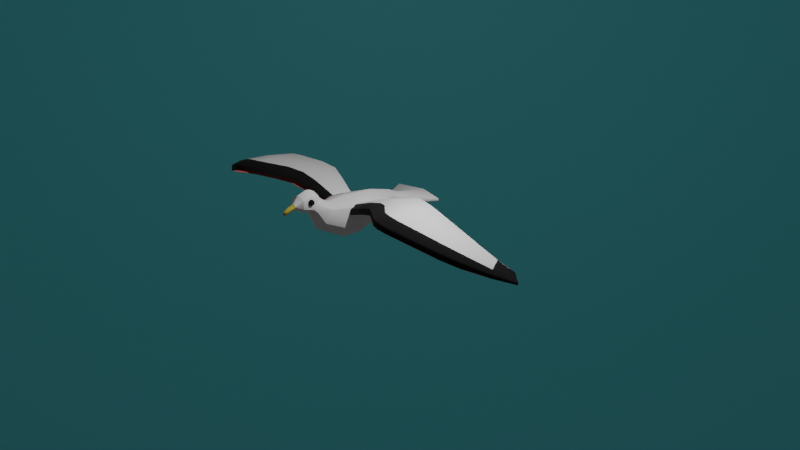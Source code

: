 # Source: birds.blend  (saved by Blender 3.2.14; exported with 4.5.12 LTS)
import bpy
from mathutils import Matrix  # noqa: F401  (used for matrix-valued properties, if any)

bpy.ops.wm.read_factory_settings(use_empty=True)
scene = bpy.context.scene
scene.name = 'Scene'

# ---- collections
col_collection = bpy.data.collections.new('Collection'); scene.collection.children.link(col_collection)

# ---- materials (node trees are filled in below, after node groups)
mat_white = bpy.data.materials.new('white')
mat_white.alpha_threshold = 0.0
mat_white.use_transparent_shadow = False
mat_white.line_color = (0.0, 0.0, 0.0, 1.0)
mat_black = bpy.data.materials.new('black')
mat_black.use_transparent_shadow = False
mat_yellow = bpy.data.materials.new('yellow')
mat_yellow.use_transparent_shadow = False
mat_blue = bpy.data.materials.new('blue')
mat_blue.use_transparent_shadow = False

# ---- material node trees
mat_white.use_nodes = True; mat_white.node_tree.nodes.clear()
_N = mat_white.node_tree.nodes; _L = mat_white.node_tree.links
n0 = _N.new('ShaderNodeOutputMaterial'); n0.name = 'Material Output'; n0.location = (300, 300)
n1 = _N.new('ShaderNodeBsdfPrincipled'); n1.name = 'Principled BSDF'; n1.location = (10, 300)
n1.distribution = 'GGX'
n1.subsurface_method = 'RANDOM_WALK_SKIN'
n1.inputs[2].default_value = 1.0
n1.inputs[3].default_value = 1.45
n1.inputs[27].default_value = (0.0, 0.0, 0.0, 1.0)
n1.inputs[28].default_value = 1.0
_L.new(n1.outputs[0], n0.inputs[0])
n0.is_active_output = True
mat_black.use_nodes = True; mat_black.node_tree.nodes.clear()
_N = mat_black.node_tree.nodes; _L = mat_black.node_tree.links
n0 = _N.new('ShaderNodeBsdfPrincipled'); n0.name = 'Principled BSDF'; n0.location = (10, 300)
n0.distribution = 'GGX'
n0.subsurface_method = 'RANDOM_WALK_SKIN'
n0.inputs[0].default_value = (0.0, 0.0, 0.0, 1.0)
n0.inputs[2].default_value = 1.0
n0.inputs[3].default_value = 1.45
n0.inputs[27].default_value = (0.0, 0.0, 0.0, 1.0)
n0.inputs[28].default_value = 1.0
n1 = _N.new('ShaderNodeOutputMaterial'); n1.name = 'Material Output'; n1.location = (300, 300)
_L.new(n0.outputs[0], n1.inputs[0])
n1.is_active_output = True
mat_yellow.use_nodes = True; mat_yellow.node_tree.nodes.clear()
_N = mat_yellow.node_tree.nodes; _L = mat_yellow.node_tree.links
n0 = _N.new('ShaderNodeBsdfPrincipled'); n0.name = 'Principled BSDF'; n0.location = (10, 300)
n0.distribution = 'GGX'
n0.subsurface_method = 'RANDOM_WALK_SKIN'
n0.inputs[0].default_value = (0.5705, 0.4381, 0.05638, 1.0)
n0.inputs[2].default_value = 1.0
n0.inputs[3].default_value = 1.45
n0.inputs[27].default_value = (0.0, 0.0, 0.0, 1.0)
n0.inputs[28].default_value = 1.0
n1 = _N.new('ShaderNodeOutputMaterial'); n1.name = 'Material Output'; n1.location = (300, 300)
_L.new(n0.outputs[0], n1.inputs[0])
n1.is_active_output = True
mat_blue.use_nodes = True; mat_blue.node_tree.nodes.clear()
_N = mat_blue.node_tree.nodes; _L = mat_blue.node_tree.links
n0 = _N.new('ShaderNodeBsdfPrincipled'); n0.name = 'Principled BSDF'; n0.location = (10, 300)
n0.distribution = 'GGX'
n0.subsurface_method = 'RANDOM_WALK_SKIN'
n0.inputs[0].default_value = (0.1513, 0.9152, 1.0, 1.0)
n0.inputs[3].default_value = 1.45
n0.inputs[27].default_value = (0.0, 0.0, 0.0, 1.0)
n0.inputs[28].default_value = 1.0
n1 = _N.new('ShaderNodeOutputMaterial'); n1.name = 'Material Output'; n1.location = (300, 300)
_L.new(n0.outputs[0], n1.inputs[0])
n1.is_active_output = True

# ---- world
world_world = bpy.data.worlds.new('World'); scene.world = world_world
world_world.use_nodes = True; world_world.node_tree.nodes.clear()
_N = world_world.node_tree.nodes; _L = world_world.node_tree.links
n0 = _N.new('ShaderNodeOutputWorld'); n0.name = 'World Output'; n0.location = (300, 300)
n1 = _N.new('ShaderNodeBackground'); n1.name = 'Background'; n1.location = (10, 300)
n1.inputs[0].default_value = (0.05088, 0.05088, 0.05088, 1.0)
_L.new(n1.outputs[0], n0.inputs[0])
n0.is_active_output = True
world_world.color = (0.05088, 0.05088, 0.05088)
world_world.use_sun_shadow = False
world_world.sun_shadow_jitter_overblur = 0.0

# ---- cameras
cam_camera = bpy.data.cameras.new('Camera')
cam_camera.clip_end = 100.0
cam_camera.ortho_scale = 7.314

# ---- lights
light_light = bpy.data.lights.new('Light', 'POINT')
light_light.transmission_factor = 0.0
light_light.energy = 1000.0
light_light.shadow_soft_size = 0.1
light_light.shadow_maximum_resolution = 0.006
light_light.use_absolute_resolution = True
light_point = bpy.data.lights.new('Point', 'POINT')
light_point.color = (1.0, 0.008692, 0.0)
light_point.transmission_factor = 0.0
light_point.energy = 69.1
light_point.shadow_soft_size = 0.25
light_point.shadow_maximum_resolution = 0.006
light_point.use_absolute_resolution = True

# ---- meshes
me_cube = bpy.data.meshes.new('Cube')
me_cube.from_pydata([(0.06171, -1.046, 0.958), (0.2074, -0.9274, 0.9316), (0.08286, -1.084, 1.006), (1.863e-09, -0.3701, 1.147), (1.863e-09, -0.3102, 1.064), (1.863e-09, -0.7191, 0.7804), (1.863e-09, -0.9099, 0.8262), (1.863e-09, -1.02, 0.9162), (1.863e-09, -1.226, 0.8613), (1.863e-09, -1.303, 0.8249), (1.863e-09, -1.396, 0.8146), (1.863e-09, -1.395, 0.872), (1.863e-09, -1.385, 0.9284), (1.863e-09, -1.253, 1.006), (1.863e-09, -1.169, 1.041), (1.863e-09, -1.085, 1.09), (1.863e-09, -0.945, 1.257), (1.863e-09, -0.7053, 1.348), (1.863e-09, -0.4682, 1.267), (0.2015, -0.7053, 1.216), (0.2555, -0.6647, 0.8866), (0.2015, -0.9226, 1.148), (0.08286, -1.155, 0.9928), (0.08286, -1.245, 0.9641), (0.06272, -1.317, 0.9107), (1.863e-09, -1.123, 0.8888), (0.06171, -1.145, 0.9385), (0.06171, -1.239, 0.9133), (0.02895, -1.306, 0.8603), (1.863e-09, -0.574, 1.321), (0.1711, -0.5114, 1.182), (0.2225, -0.5242, 0.9891), (0.0, -0.2023, 0.9812), (0.0, -0.6216, 0.6682), (0.2664, -0.5572, 0.794), (0.2273, -0.3909, 0.9152), (0.0, 1.257, 0.9441), (0.0, 2.168, 0.6782), (0.0, -0.423, 0.2656), (0.0, 0.4278, -0.137), (0.0, 1.506, 0.1745), (0.0, 1.981, 0.4365), (0.0, 3.065, 0.5515), (0.2963, -0.1329, 0.7782), (0.4613, 1.257, 0.7579), (0.2426, -0.3079, 0.444), (0.5949, 0.4319, 0.1706), (0.4942, 1.295, 0.4364), (0.3275, 1.739, 0.4551), (0.5858, 0.5192, 0.8081), (0.0, -0.05849, 0.92), (0.0, 0.4356, 0.9637), (0.0, 1.877, 0.8001), (0.2945, 1.732, 0.7066), (0.1765, 2.012, 0.6141), (0.1741, 1.968, 0.4325), (0.7868, 2.884, 0.4594), (0.7968, 2.872, 0.5388), (0.0, 2.112, 0.4242), (0.0, 3.065, 0.4079), (0.2552, 0.9784, 0.6729), (0.2552, 0.2973, 0.5257), (0.2552, 0.9818, 0.6446), (0.2552, 0.3098, 0.6818), (0.2552, 0.4416, 0.7662), (0.2552, 0.4206, 0.4593), (0.2552, 0.7029, 0.7482), (0.2552, 0.6592, 0.4773), (5.141, 1.304, 0.1531), (5.044, 1.352, 0.2577), (5.126, 1.289, 0.09103), (5.029, 1.349, 0.2494), (5.248, 1.225, 0.04662), (5.261, 1.232, 0.08047), (5.228, 1.257, 0.1176), (5.201, 1.246, 0.05153), (4.772, 0.9778, 0.4723), (3.82, 0.463, 1.024), (4.333, 0.6857, 0.7721), (3.512, 0.946, 1.038), (4.617, 1.203, 0.4552), (4.086, 1.056, 0.7605), (3.794, 0.3703, 0.7567), (4.748, 0.9328, 0.309), (4.302, 0.6115, 0.5358), (4.596, 1.202, 0.4809), (3.474, 0.9458, 1.021), (4.052, 1.054, 0.7538), (4.956, 0.605, 0.2966), (4.164, -0.2174, 0.7109), (4.613, 0.1286, 0.5128), (4.195, -0.1847, 0.8613), (4.978, 0.6208, 0.3928), (4.642, 0.1548, 0.6477), (4.088, 0.03301, 0.9727), (4.919, 0.7459, 0.4575), (4.555, 0.3364, 0.7418), (4.874, 0.7198, 0.2706), (4.027, -0.02467, 0.6776), (4.495, 0.2905, 0.4777), (3.047, 0.2251, 1.322), (2.576, 0.2806, 1.374), (2.812, 0.2117, 1.374), (2.576, 0.9582, 1.299), (3.043, 0.8817, 1.238), (2.811, 0.8911, 1.297), (2.578, 0.1782, 1.103), (3.045, 0.1202, 1.05), (2.812, 0.1052, 1.103), (3.043, 0.8892, 1.208), (2.577, 0.9685, 1.271), (2.812, 0.8999, 1.268), (3.047, -0.7595, 1.106), (2.581, -0.7129, 1.15), (2.814, -0.7927, 1.153), (2.579, -0.6848, 1.306), (3.047, -0.7298, 1.263), (2.813, -0.7626, 1.31), (2.577, -0.3616, 1.391), (3.048, -0.4079, 1.345), (2.813, -0.4355, 1.394), (3.046, -0.4578, 1.037), (2.579, -0.4073, 1.084), (2.813, -0.4855, 1.086), (2.004, 0.07707, 0.9854), (1.163, 0.3427, 0.7733), (1.623, 0.283, 0.8952), (1.108, 0.6849, 0.7948), (1.986, 0.518, 1.007), (1.572, 0.6809, 0.9173), (1.95, 0.1323, 1.287), (1.106, 0.3834, 1.07), (1.566, 0.3285, 1.195), (1.138, 0.1369, 0.9866), (1.938, -0.2594, 1.201), (1.551, 0.02065, 1.11), (1.166, 0.1122, 0.8353), (1.964, -0.2907, 1.048), (1.579, -0.006213, 0.9576), (1.958, 1.24, 1.204), (1.003, 1.164, 0.9893), (1.557, 1.341, 1.114), (1.054, 0.7624, 1.057), (1.938, 0.6225, 1.273), (1.523, 0.7736, 1.183), (1.98, 1.245, 1.178), (1.025, 1.172, 0.9651), (1.579, 1.349, 1.089), (0.3019, -0.721, 1.121), (0.2715, -0.721, 1.151), (0.23, -0.721, 1.162), (0.1885, -0.721, 1.151), (0.1581, -0.721, 1.121), (0.3019, -0.6851, 1.1), (0.2715, -0.6588, 1.115), (0.23, -0.6491, 1.121), (0.1885, -0.6588, 1.115), (0.1581, -0.6851, 1.1), (0.3019, -0.6851, 1.059), (0.2715, -0.6588, 1.044), (0.23, -0.6491, 1.038), (0.1885, -0.6588, 1.044), (0.1581, -0.6851, 1.059), (0.3019, -0.721, 1.038), (0.2715, -0.721, 1.008), (0.23, -0.721, 0.9965), (0.1885, -0.721, 1.008), (0.1581, -0.721, 1.038), (0.147, -0.721, 1.079), (0.313, -0.721, 1.079), (0.3019, -0.757, 1.059), (0.2715, -0.7833, 1.044), (0.23, -0.7929, 1.038), (0.1885, -0.7833, 1.044), (0.1581, -0.757, 1.059), (0.3019, -0.757, 1.1), (0.2715, -0.7833, 1.115), (0.23, -0.7929, 1.121), (0.1885, -0.7833, 1.115), (0.1581, -0.757, 1.1)], [], [(1, 0, 2, 21), (25, 26, 0, 7), (2, 22, 14, 15), (0, 26, 22, 2), (27, 26, 25, 8), (23, 22, 26, 27), (13, 14, 22, 23), (12, 13, 23, 24), (24, 23, 27, 28), (10, 11, 28, 9), (28, 27, 8, 9), (28, 11, 12, 24), (2, 15, 16, 21), (16, 17, 19, 21), (1, 21, 19, 20), (7, 0, 1, 6), (5, 6, 1, 20), (29, 30, 19, 17), (31, 20, 19, 30), (4, 31, 30, 3), (18, 3, 30, 29), (31, 4, 32, 35), (20, 31, 35, 34), (5, 20, 34, 33), (34, 35, 43, 45), (46, 45, 43, 49), (49, 44, 47, 46), (32, 50, 43, 35), (49, 43, 50, 51), (36, 44, 49, 51), (44, 36, 52, 53), (47, 44, 53, 48), (37, 54, 53, 52), (48, 53, 54, 55), (42, 57, 54, 37), (57, 56, 55, 54), (34, 45, 38, 33), (39, 38, 45, 46), (40, 39, 46, 47), (41, 40, 47, 48), (55, 58, 41, 48), (57, 42, 59, 56), (56, 59, 58, 55), (66, 67, 62, 60), (63, 61, 65, 64), (64, 65, 67, 66), (85, 83, 70, 71), (97, 88, 72, 75), (95, 76, 68, 74), (112, 116, 91, 89), (121, 112, 89, 98), (119, 100, 77, 94), (60, 62, 146, 140), (66, 60, 140, 142), (109, 107, 82, 86), (107, 121, 98, 82), (80, 85, 71, 69), (104, 109, 86, 79), (116, 119, 94, 91), (83, 97, 75, 70), (62, 67, 127, 146), (88, 92, 73, 72), (76, 80, 69, 68), (68, 69, 71, 70), (73, 74, 75, 72), (74, 68, 70, 75), (92, 95, 74, 73), (63, 64, 131, 133), (65, 61, 136, 125), (64, 66, 142, 131), (145, 128, 106, 110), (139, 145, 110, 103), (124, 137, 113, 122), (130, 143, 101, 118), (143, 139, 103, 101), (137, 134, 115, 113), (134, 130, 118, 115), (128, 124, 122, 106), (77, 79, 81, 78), (78, 81, 80, 76), (83, 85, 87, 84), (84, 87, 86, 82), (89, 91, 93, 90), (90, 93, 92, 88), (79, 86, 87, 81), (81, 87, 85, 80), (91, 94, 96, 93), (93, 96, 95, 92), (88, 97, 99, 90), (90, 99, 98, 89), (94, 77, 78, 96), (96, 78, 76, 95), (97, 83, 84, 99), (99, 84, 82, 98), (61, 63, 133, 136), (101, 103, 105, 102), (102, 105, 104, 100), (107, 109, 111, 108), (108, 111, 110, 106), (113, 115, 117, 114), (114, 117, 116, 112), (103, 110, 111, 105), (105, 111, 109, 104), (115, 118, 120, 117), (117, 120, 119, 116), (112, 121, 123, 114), (114, 123, 122, 113), (118, 101, 102, 120), (120, 102, 100, 119), (121, 107, 108, 123), (123, 108, 106, 122), (100, 104, 79, 77), (128, 145, 147, 129), (129, 147, 146, 127), (145, 139, 141, 147), (147, 141, 140, 146), (137, 124, 126, 138), (138, 126, 125, 136), (143, 130, 132, 144), (144, 132, 131, 142), (139, 143, 144, 141), (141, 144, 142, 140), (134, 137, 138, 135), (135, 138, 136, 133), (130, 134, 135, 132), (132, 135, 133, 131), (124, 128, 129, 126), (126, 129, 127, 125), (67, 65, 125, 127), (152, 151, 156, 157), (150, 149, 154, 155), (148, 169, 153), (168, 152, 157), (151, 150, 155, 156), (149, 148, 153, 154), (153, 169, 158), (168, 157, 162), (156, 155, 160, 161), (154, 153, 158, 159), (157, 156, 161, 162), (155, 154, 159, 160), (168, 162, 167), (161, 160, 165, 166), (159, 158, 163, 164), (162, 161, 166, 167), (160, 159, 164, 165), (158, 169, 163), (168, 167, 174), (166, 165, 172, 173), (164, 163, 170, 171), (167, 166, 173, 174), (165, 164, 171, 172), (163, 169, 170), (168, 174, 179), (173, 172, 177, 178), (171, 170, 175, 176), (174, 173, 178, 179), (172, 171, 176, 177), (170, 169, 175), (178, 177, 150, 151), (176, 175, 148, 149), (179, 178, 151, 152), (177, 176, 149, 150), (175, 169, 148), (168, 179, 152)])
me_cube.polygons.foreach_set('use_smooth', [True] * 165)
me_cube.polygons.foreach_set('material_index', [0, 2, 2, 2, 2, 2, 2, 2, 2, 2, 2, 2, 0, 0, 0, 0, 0, 0, 0, 0, 0, 0, 0, 0, 0, 0, 0, 0, 0, 0, 0, 0, 0, 0, 0, 0, 0, 0, 0, 0, 0, 0, 0, 0, 0, 0, 1, 1, 1, 1, 0, 0, 0, 0, 0, 0, 0, 0, 1, 1, 0, 1, 1, 1, 1, 1, 1, 1, 0, 0, 0, 0, 0, 0, 0, 1, 1, 0, 0, 0, 0, 0, 1, 1, 0, 0, 1, 1, 0, 0, 0, 0, 0, 0, 1, 0, 0, 0, 0, 1, 1, 0, 0, 1, 1, 0, 0, 0, 0, 0, 0, 0, 0, 0, 0, 0, 0, 0, 0, 0, 0, 0, 1, 1, 1, 1, 0, 0, 0, 1, 1, 1, 1, 1, 1, 1, 1, 1, 1, 1, 1, 1, 1, 1, 1, 1, 1, 1, 1, 1, 1, 1, 1, 1, 1, 1, 1, 1, 1, 1, 1, 1, 1, 1, 1])
_uv = me_cube.uv_layers.new(name='UVMap')
_uv.uv.foreach_set('vector', [0.0, 0.0, 0.0, 0.0, 0.0, 0.0, 0.0, 0.0, 0.0, 0.0, 0.0, 0.0, 0.0, 0.0, 0.0, 0.0, 0.0, 0.0, 0.0, 0.0, 0.0, 0.0, 0.0, 0.0, 0.0, 0.0, 0.0, 0.0, 0.0, 0.0, 0.0, 0.0, 0.0, 0.0, 0.0, 0.0, 0.0, 0.0, 0.0, 0.0, 0.0, 0.0, 0.0, 0.0, 0.0, 0.0, 0.0, 0.0, 0.0, 0.0, 0.0, 0.0, 0.0, 0.0, 0.0, 0.0, 0.0, 0.0, 0.0, 0.0, 0.0, 0.0, 0.0, 0.0, 0.0, 0.0, 0.0, 0.0, 0.0, 0.0, 0.0, 0.0, 0.0, 0.0, 0.0, 0.0, 0.0, 0.0, 0.0, 0.0, 0.0, 0.0, 0.0, 0.0, 0.0, 0.0, 0.0, 0.0, 0.0, 0.0, 0.0, 0.0, 0.0, 0.0, 0.0, 0.0, 0.0, 0.0, 0.0, 0.0, 0.0, 0.0, 0.0, 0.0, 0.0, 0.0, 0.0, 0.0, 0.0, 0.0, 0.0, 0.0, 0.0, 0.0, 0.0, 0.0, 0.0, 0.0, 0.0, 0.0, 0.0, 0.0, 0.0, 0.0, 0.0, 0.0, 0.0, 0.0, 0.0, 0.0, 0.0, 0.0, 0.0, 0.0, 0.0, 0.0, 0.0, 0.0, 0.0, 0.0, 0.0, 0.0, 0.0, 0.0, 0.0, 0.0, 0.0, 0.0, 0.0, 0.0, 0.0, 0.0, 0.0, 0.0, 0.0, 0.0, 0.0, 0.0, 0.0, 0.0, 0.0, 0.0, 0.0, 0.0, 0.0, 0.0, 0.0, 0.0, 0.0, 0.0, 0.0, 0.0, 0.0, 0.0, 0.0, 0.0, 0.0, 0.0, 0.0, 0.0, 0.0, 0.0, 0.0, 0.0, 0.0, 0.0, 0.0, 0.0, 0.0, 0.0, 0.0, 0.0, 0.0, 0.0, 0.0, 0.0, 0.0, 0.0, 0.0, 0.0, 0.0, 0.0, 0.0, 0.0, 0.0, 0.0, 0.0, 0.0, 0.0, 0.0, 0.0, 0.0, 0.0, 0.0, 0.0, 0.0, 0.0, 0.0, 0.0, 0.0, 0.0, 0.0, 0.0, 0.0, 0.0, 0.0, 0.0, 0.0, 0.0, 0.0, 0.0, 0.0, 0.0, 0.0, 0.0, 0.0, 0.0, 0.0, 0.0, 0.0, 0.0, 0.0, 0.0, 0.0, 0.0, 0.0, 0.0, 0.0, 0.0, 0.0, 0.0, 0.0, 0.0, 0.0, 0.0, 0.0, 0.0, 0.0, 0.0, 0.0, 0.0, 0.0, 0.0, 0.0, 0.0, 0.0, 0.0, 0.0, 0.0, 0.0, 0.0, 0.0, 0.0, 0.0, 0.0, 0.0, 0.0, 0.0, 0.0, 0.0, 0.0, 0.0, 0.0, 0.0, 0.0, 0.0, 0.0, 0.0, 0.0, 0.0, 0.0, 0.0, 0.0, 0.0, 0.0, 0.0, 0.0, 0.0, 0.0, 0.0, 0.0, 0.0, 0.0, 0.0, 0.0, 0.0, 0.0, 0.0, 0.0, 0.0, 0.0, 0.0, 0.0, 0.0, 0.0, 0.0, 0.0, 0.0, 0.0, 0.0, 0.0, 0.0, 0.0, 0.0, 0.0, 0.0, 0.0, 0.0, 0.0, 0.0, 0.0, 0.0, 0.0, 0.0, 0.0, 0.0, 0.0, 0.0, 0.0, 0.0, 0.0, 0.0, 0.0, 0.0, 0.0, 0.0, 0.0, 0.0, 0.0, 0.0, 0.0, 0.0, 0.0, 0.0, 0.0, 0.0, 0.0, 0.0, 0.0, 0.0, 0.0, 0.0, 0.0, 0.0, 0.0, 0.0, 0.0, 0.0, 0.0, 0.0, 0.0, 0.0, 0.0, 0.0, 0.0, 0.0, 0.0, 0.0, 0.0, 0.0, 0.0, 0.0, 0.0, 0.0, 0.0, 0.0, 0.0, 0.0, 0.0, 0.0, 0.0, 0.0, 0.0, 0.0, 0.0, 0.0, 0.0, 0.0, 0.0, 0.0, 0.0, 0.0, 0.0, 0.0, 0.0, 0.0, 0.0, 0.0, 0.0, 0.0, 0.0, 0.0, 0.0, 0.0, 0.0, 0.0, 0.0, 0.0, 0.0, 0.0, 0.0, 0.0, 0.0, 0.0, 0.0, 0.0, 0.0, 0.0, 0.0, 0.0, 0.0, 0.0, 0.0, 0.0, 0.0, 0.0, 0.0, 0.0, 0.0, 0.0, 0.0, 0.0, 0.0, 0.0, 0.0, 0.0, 0.0, 0.0, 0.0, 0.0, 0.0, 0.0, 0.0, 0.0, 0.0, 0.0, 0.0, 0.0, 0.0, 0.0, 0.0, 0.0, 0.0, 0.0, 0.0, 0.0, 0.0, 0.0, 0.0, 0.0, 0.0, 0.0, 0.0, 0.0, 0.0, 0.0, 0.0, 0.0, 0.0, 0.0, 0.0, 0.0, 0.0, 0.0, 0.0, 0.0, 0.0, 0.0, 0.0, 0.0, 0.0, 0.0, 0.0, 0.0, 0.0, 0.0, 0.0, 0.0, 0.0, 0.0, 0.0, 0.0, 0.0, 0.0, 0.0, 0.0, 0.0, 0.0, 0.0, 0.0, 0.0, 0.0, 0.0, 0.0, 0.0, 0.0, 0.0, 0.0, 0.0, 0.0, 0.0, 0.0, 0.0, 0.0, 0.0, 0.0, 0.0, 0.0, 0.0, 0.0, 0.0, 0.0, 0.0, 0.0, 0.0, 0.0, 0.0, 0.0, 0.0, 0.0, 0.0, 0.0, 0.0, 0.0, 0.0, 0.0, 0.0, 0.0, 0.0, 0.0, 0.0, 0.0, 0.0, 0.0, 0.0, 0.0, 0.0, 0.0, 0.0, 0.0, 0.0, 0.0, 0.0, 0.0, 0.0, 0.0, 0.0, 0.0, 0.0, 0.0, 0.0, 0.0, 0.0, 0.0, 0.0, 0.0, 0.0, 0.0, 0.0, 0.0, 0.0, 0.0, 0.0, 0.0, 0.0, 0.0, 0.0, 0.0, 0.0, 0.0, 0.0, 0.0, 0.0, 0.0, 0.0, 0.0, 0.0, 0.0, 0.0, 0.0, 0.0, 0.0, 0.0, 0.0, 0.0, 0.0, 0.0, 0.0, 0.0, 0.0, 0.0, 0.0, 0.0, 0.0, 0.0, 0.0, 0.0, 0.0, 0.0, 0.0, 0.0, 0.0, 0.0, 0.0, 0.0, 0.0, 0.0, 0.0, 0.0, 0.0, 0.0, 0.0, 0.0, 0.0, 0.0, 0.0, 0.0, 0.0, 0.0, 0.0, 0.0, 0.0, 0.0, 0.0, 0.0, 0.0, 0.0, 0.0, 0.0, 0.0, 0.0, 0.0, 0.0, 0.0, 0.0, 0.0, 0.0, 0.0, 0.0, 0.0, 0.0, 0.0, 0.0, 0.0, 0.0, 0.0, 0.0, 0.0, 0.0, 0.0, 0.0, 0.0, 0.0, 0.0, 0.0, 0.0, 0.0, 0.0, 0.0, 0.0, 0.0, 0.0, 0.0, 0.0, 0.0, 0.0, 0.0, 0.0, 0.0, 0.0, 0.0, 0.0, 0.0, 0.0, 0.0, 0.0, 0.0, 0.0, 0.0, 0.0, 0.0, 0.0, 0.0, 0.0, 0.0, 0.0, 0.0, 0.0, 0.0, 0.0, 0.0, 0.0, 0.0, 0.0, 0.0, 0.0, 0.0, 0.0, 0.0, 0.0, 0.0, 0.0, 0.0, 0.0, 0.0, 0.0, 0.0, 0.0, 0.0, 0.0, 0.0, 0.0, 0.0, 0.0, 0.0, 0.0, 0.0, 0.0, 0.0, 0.0, 0.0, 0.0, 0.0, 0.0, 0.0, 0.0, 0.0, 0.0, 0.0, 0.0, 0.0, 0.0, 0.0, 0.0, 0.0, 0.0, 0.0, 0.0, 0.0, 0.0, 0.0, 0.0, 0.0, 0.0, 0.0, 0.0, 0.0, 0.0, 0.0, 0.0, 0.0, 0.0, 0.0, 0.0, 0.0, 0.0, 0.0, 0.0, 0.0, 0.0, 0.0, 0.0, 0.0, 0.0, 0.0, 0.0, 0.0, 0.0, 0.0, 0.0, 0.0, 0.0, 0.0, 0.0, 0.0, 0.0, 0.0, 0.0, 0.0, 0.0, 0.0, 0.0, 0.0, 0.0, 0.0, 0.0, 0.0, 0.0, 0.0, 0.0, 0.0, 0.0, 0.0, 0.0, 0.0, 0.0, 0.0, 0.0, 0.0, 0.0, 0.0, 0.0, 0.0, 0.0, 0.0, 0.0, 0.0, 0.0, 0.0, 0.0, 0.0, 0.0, 0.0, 0.0, 0.0, 0.0, 0.0, 0.0, 0.0, 0.0, 0.0, 0.0, 0.0, 0.0, 0.0, 0.0, 0.0, 0.0, 0.0, 0.0, 0.0, 0.0, 0.0, 0.0, 0.0, 0.0, 0.0, 0.0, 0.0, 0.0, 0.0, 0.0, 0.0, 0.0, 0.0, 0.0, 0.0, 0.0, 0.0, 0.0, 0.0, 0.0, 0.0, 0.0, 0.0, 0.0, 0.0, 0.0, 0.0, 0.0, 0.0, 0.0, 0.0, 0.0, 0.0, 0.0, 0.0, 0.0, 0.0, 0.0, 0.0, 0.0, 0.0, 0.0, 0.0, 0.0, 0.0, 0.0, 0.0, 0.0, 0.0, 0.0, 0.0, 0.0, 0.0, 0.0, 0.0, 0.0, 0.0, 0.0, 0.0, 0.0, 0.0, 0.0, 0.0, 0.0, 0.0, 0.0, 0.0, 0.0, 0.0, 0.0, 0.0, 0.0, 0.0, 0.0, 0.0, 0.0, 0.0, 0.0, 0.0, 0.0, 0.0, 0.0, 0.0, 0.0, 0.0, 0.0, 0.0, 0.0, 0.0, 0.0, 0.0, 0.0, 0.0, 0.0, 0.0, 0.0, 0.0, 0.0, 0.0, 0.0, 0.0, 0.0, 0.0, 0.0, 0.0, 0.0, 0.0, 0.0, 0.0, 0.0, 0.0, 0.0, 0.0, 0.0, 0.0, 0.0, 0.0, 0.0, 0.0, 0.0, 0.0, 0.0, 0.0, 0.0, 0.0, 0.0, 0.0, 0.0, 0.0, 0.0, 0.0, 0.0, 0.0, 0.0, 0.0, 0.0, 0.0, 0.0, 0.0, 0.0, 0.0, 0.0, 0.0, 0.0, 0.0, 0.0, 0.0, 0.0, 0.0, 0.0, 0.0, 0.0, 0.0, 0.0, 0.0, 0.0, 0.0, 0.0, 0.0, 0.0, 0.0, 0.0, 0.0, 0.0, 0.0, 0.0, 0.0, 0.0, 0.0, 0.0, 0.0, 0.0, 0.0, 0.0, 0.0, 0.0, 0.0, 0.0, 0.0, 0.0, 0.6667, 0.1667, 0.6667, 0.3333, 0.5, 0.3333, 0.5, 0.1667, 0.6667, 0.5, 0.6667, 0.6667, 0.5, 0.6667, 0.5, 0.5, 0.6667, 0.8333, 0.5833, 1.0, 0.5, 0.8333, 0.5833, 0.0, 0.6667, 0.1667, 0.5, 0.1667, 0.6667, 0.3333, 0.6667, 0.5, 0.5, 0.5, 0.5, 0.3333, 0.6667, 0.6667, 0.6667, 0.8333, 0.5, 0.8333, 0.5, 0.6667, 0.5, 0.8333, 0.4167, 1.0, 0.3333, 0.8333, 0.4167, 0.0, 0.5, 0.1667, 0.3333, 0.1667, 0.5, 0.3333, 0.5, 0.5, 0.3333, 0.5, 0.3333, 0.3333, 0.5, 0.6667, 0.5, 0.8333, 0.3333, 0.8333, 0.3333, 0.6667, 0.5, 0.1667, 0.5, 0.3333, 0.3333, 0.3333, 0.3333, 0.1667, 0.5, 0.5, 0.5, 0.6667, 0.3333, 0.6667, 0.3333, 0.5, 0.25, 0.0, 0.3333, 0.1667, 0.1667, 0.1667, 0.3333, 0.3333, 0.3333, 0.5, 0.1667, 0.5, 0.1667, 0.3333, 0.3333, 0.6667, 0.3333, 0.8333, 0.1667, 0.8333, 0.1667, 0.6667, 0.3333, 0.1667, 0.3333, 0.3333, 0.1667, 0.3333, 0.1667, 0.1667, 0.3333, 0.5, 0.3333, 0.6667, 0.1667, 0.6667, 0.1667, 0.5, 0.3333, 0.8333, 0.25, 1.0, 0.1667, 0.8333, 0.08333, 0.0, 0.1667, 0.1667, 0.0, 0.1667, 0.1667, 0.3333, 0.1667, 0.5, 0.0, 0.5, 0.0, 0.3333, 0.1667, 0.6667, 0.1667, 0.8333, 2.98e-08, 0.8333, 0.0, 0.6667, 0.1667, 0.1667, 0.1667, 0.3333, 0.0, 0.3333, 0.0, 0.1667, 0.1667, 0.5, 0.1667, 0.6667, 0.0, 0.6667, 0.0, 0.5, 0.1667, 0.8333, 0.08333, 1.0, 2.98e-08, 0.8333, 0.9167, 0.0, 1.0, 0.1667, 0.8333, 0.1667, 1.0, 0.3333, 1.0, 0.5, 0.8333, 0.5, 0.8333, 0.3333, 1.0, 0.6667, 1.0, 0.8333, 0.8333, 0.8333, 0.8333, 0.6667, 1.0, 0.1667, 1.0, 0.3333, 0.8333, 0.3333, 0.8333, 0.1667, 1.0, 0.5, 1.0, 0.6667, 0.8333, 0.6667, 0.8333, 0.5, 1.0, 0.8333, 0.9167, 1.0, 0.8333, 0.8333, 0.8333, 0.3333, 0.8333, 0.5, 0.6667, 0.5, 0.6667, 0.3333, 0.8333, 0.6667, 0.8333, 0.8333, 0.6667, 0.8333, 0.6667, 0.6667, 0.8333, 0.1667, 0.8333, 0.3333, 0.6667, 0.3333, 0.6667, 0.1667, 0.8333, 0.5, 0.8333, 0.6667, 0.6667, 0.6667, 0.6667, 0.5, 0.8333, 0.8333, 0.75, 1.0, 0.6667, 0.8333, 0.75, 0.0, 0.8333, 0.1667, 0.6667, 0.1667])
me_cube.materials.append(mat_white)
me_cube.materials.append(mat_black)
me_cube.materials.append(mat_yellow)
me_cube.use_mirror_vertex_groups = False
me_cube.update()
me_plane = bpy.data.meshes.new('Plane')
me_plane.from_pydata([(-0.6334, -1.174, -0.005547), (1.0, -1.274, 0.06268), (-0.6334, 1.363, 0.02797), (1.067, 1.553, 0.05928)], [], [(0, 1, 3, 2)])
_uv = me_plane.uv_layers.new(name='UVMap')
_uv.uv.foreach_set('vector', [0.0, 0.0, 1.0, 0.0, 1.0, 1.0, 0.0, 1.0])
me_plane.materials.append(mat_blue)
me_plane.update()
arm_armature = bpy.data.armatures.new('Armature')  # bones are not reproduced

# ---- objects
ob_cube = bpy.data.objects.new('Cube', me_cube)
ob_light = bpy.data.objects.new('Light', light_light)
ob_camera = bpy.data.objects.new('Camera', cam_camera)
ob_point = bpy.data.objects.new('Point', light_point)
ob_armature = bpy.data.objects.new('Armature', arm_armature)
ob_plane = bpy.data.objects.new('Plane', me_plane)

# ---- transforms, parenting, visibility, modifiers, constraints
ob_cube.parent = ob_armature
ob_cube.location = (0.0, 0.0, 0.0)
ob_cube.lock_rotations_4d = False
ob_cube.empty_display_type = 'ARROWS'
ob_cube.lineart.crease_threshold = 0.0
_vg = ob_cube.vertex_groups.new(name='Bone')
for _i, _w in zip([0, 1, 2, 3, 4, 5, 6, 7, 8, 9, 10, 11, 12, 13, 14, 15, 16, 17, 18, 19, 20, 21, 22, 23, 24, 25, 26, 27, 28, 29, 30, 31, 32, 33, 34, 35, 36, 37, 38, 39, 40, 41, 42, 43, 44, 45, 46, 47, 48, 49, 50, 51, 52, 53, 54, 55, 56, 57, 58, 59, 60, 61, 62, 63, 64, 65, 66, 67, 101, 103, 104, 105, 106, 108, 109, 110, 111, 122, 124, 125, 126, 127, 128, 129, 130, 131, 132, 133, 134, 135, 136, 137, 138, 139, 140, 141, 142, 143, 144, 145, 146, 147, 148, 149, 150, 151, 152, 153, 154, 155, 156, 157, 158, 159, 160, 161, 162, 163, 164, 165, 166, 167, 168, 169, 170, 171, 172, 173, 174, 175, 176, 177, 178, 179], [1.0, 1.0, 1.0, 1.0, 1.0, 1.0, 1.0, 1.0, 1.0, 1.0, 1.0, 1.0, 1.0, 1.0, 1.0, 1.0, 1.0, 1.0, 1.0, 1.0, 1.0, 1.0, 1.0, 1.0, 1.0, 1.0, 1.0, 1.0, 1.0, 1.0, 1.0, 1.0, 1.0, 1.0, 1.0, 1.0, 1.0, 1.0, 1.0, 1.0, 1.0, 1.0, 1.0, 1.0, 1.0, 1.0, 1.0, 1.0, 1.0, 1.0, 1.0, 1.0, 1.0, 1.0, 1.0, 1.0, 1.0, 1.0, 1.0, 1.0, 0.9969, 0.9998, 0.9996, 0.9268, 1.0, 0.9938, 0.952, 0.965, 0.004543, 0.06529, 0.01883, 0.04445, 0.03718, 0.0132, 0.01874, 0.06672, 0.04576, 0.01215, 0.07918, 0.2215, 0.1334, 0.2617, 0.09853, 0.1633, 0.06066, 0.1829, 0.09486, 0.1824, 0.05904, 0.106, 0.1936, 0.06239, 0.1142, 0.1377, 0.3336, 0.2135, 0.192, 0.07908, 0.1307, 0.1367, 0.3321, 0.2117, 1.0, 1.0, 1.0, 1.0, 1.0, 1.0, 1.0, 1.0, 1.0, 1.0, 1.0, 1.0, 1.0, 1.0, 1.0, 1.0, 1.0, 1.0, 1.0, 1.0, 1.0, 1.0, 1.0, 1.0, 1.0, 1.0, 1.0, 1.0, 1.0, 1.0, 1.0, 1.0]): _vg.add([_i], _w, 'REPLACE')
_vg = ob_cube.vertex_groups.new(name='upperWing.L')
for _i, _w in zip([60, 61, 62, 63, 64, 65, 66, 67, 68, 69, 70, 71, 72, 73, 74, 75, 76, 77, 78, 79, 80, 81, 82, 83, 84, 85, 86, 87, 89, 90, 91, 93, 94, 96, 97, 98, 99, 100, 101, 102, 103, 104, 105, 106, 107, 108, 109, 110, 111, 112, 113, 114, 115, 116, 117, 118, 119, 120, 121, 122, 123, 124, 125, 126, 127, 128, 129, 130, 131, 132, 133, 134, 135, 136, 137, 138, 139, 140, 141, 142, 143, 144, 145, 146, 147], [0.2175, 0.2495, 0.1823, 0.2884, 0.358, 0.2122, 0.8825, 0.1941, 0.01647, 0.02051, 0.01589, 0.02156, 0.01518, 0.0149, 0.01478, 0.01521, 0.0155, 0.1659, 0.07647, 0.2607, 0.05008, 0.1286, 0.1926, 0.03105, 0.09566, 0.05309, 0.2679, 0.1343, 0.1491, 0.08064, 0.1463, 0.07681, 0.1419, 0.06774, 0.001597, 0.1519, 0.08306, 0.3987, 0.6493, 0.5579, 0.4994, 0.3942, 0.4555, 0.4063, 0.4111, 0.3897, 0.3915, 0.4948, 0.4499, 0.3627, 0.4138, 0.3919, 0.437, 0.3753, 0.4126, 0.4956, 0.3696, 0.4683, 0.331, 0.3933, 0.3612, 0.4921, 0.5172, 0.5326, 0.5198, 0.5463, 0.5717, 0.5397, 0.5959, 0.6744, 0.5654, 0.5226, 0.5826, 0.5398, 0.5044, 0.5508, 0.5722, 0.503, 0.5575, 0.6513, 0.6569, 0.6691, 0.5696, 0.5009, 0.5564]): _vg.add([_i], _w, 'REPLACE')
_vg = ob_cube.vertex_groups.new(name='lowerWing.L')
for _i, _w in zip([68, 69, 70, 71, 72, 73, 74, 75, 76, 77, 78, 79, 80, 81, 82, 83, 84, 85, 86, 87, 88, 89, 90, 91, 92, 93, 94, 95, 96, 97, 98, 99, 100, 101, 102, 103, 104, 105, 106, 107, 108, 109, 110, 111, 112, 113, 114, 115, 116, 117, 118, 119, 120, 121, 122, 123, 124, 125, 126, 127, 128, 129, 130, 131, 132, 133, 134, 135, 136, 137, 138, 139, 140, 141, 142, 143, 144, 145, 146, 147], [0.9613, 0.9594, 0.9613, 0.9588, 0.9618, 0.9621, 0.9622, 0.9617, 0.964, 0.8217, 0.9174, 0.7147, 0.9451, 0.8606, 0.7921, 0.9554, 0.8968, 0.9419, 0.7065, 0.8543, 0.9849, 0.8402, 0.9132, 0.8433, 0.9963, 0.9174, 0.8482, 0.9898, 0.9272, 0.9717, 0.8367, 0.9105, 0.5788, 0.3158, 0.4164, 0.4196, 0.5626, 0.4855, 0.5369, 0.5584, 0.5691, 0.5653, 0.4225, 0.4903, 0.6143, 0.5574, 0.5833, 0.5378, 0.6028, 0.5641, 0.4857, 0.6117, 0.513, 0.6447, 0.5652, 0.6082, 0.403, 0.1702, 0.2884, 0.1357, 0.3271, 0.2194, 0.3802, 0.1467, 0.1986, 0.1743, 0.3986, 0.2728, 0.1837, 0.4123, 0.2937, 0.2611, 0.1131, 0.192, 0.1066, 0.2432, 0.1672, 0.2648, 0.116, 0.1949]): _vg.add([_i], _w, 'REPLACE')
_vg = ob_cube.vertex_groups.new(name='upperWing.R')
for _i, _w in zip([60, 61, 62, 63, 64, 65, 66, 67, 124, 125, 126, 127, 128, 129, 131, 132, 133, 135, 136, 138, 139, 140, 141, 142, 144, 145, 146, 147], [0.03251, 0.3282, 0.04356, 0.316, 0.291, 0.3433, 0.01367, 0.3293, 0.001572, 0.09109, 0.04127, 0.0827, 0.006262, 0.04121, 0.07454, 0.01441, 0.07791, 0.02716, 0.08293, 0.03276, 0.007933, 0.03755, 0.02408, 0.01688, 0.01585, 0.007789, 0.04174, 0.02394]): _vg.add([_i], _w, 'REPLACE')
_vg = ob_cube.vertex_groups.new(name='lowerWing.R')
_m = ob_cube.modifiers.new('Mirror', 'MIRROR')
_m.use_clip = True
_m = ob_cube.modifiers.new('Bevel', 'BEVEL')
_m = ob_cube.modifiers.new('Armature', 'ARMATURE')
_m.object = ob_armature
ob_light.location = (4.076, 1.005, 5.904)
ob_light.rotation_euler = (0.6503, 0.05522, 1.866)
ob_light.lock_rotations_4d = False
ob_light.empty_display_type = 'ARROWS'
ob_light.color = (0.0, 0.0, 0.0, 0.0)
ob_light.lineart.crease_threshold = 0.0
ob_camera.location = (20.78, -15.26, 9.861)
ob_camera.rotation_euler = (1.214, -4.427e-08, 0.8708)
ob_camera.lock_rotations_4d = False
ob_camera.empty_display_type = 'ARROWS'
ob_camera.color = (0.0, 0.0, 0.0, 0.0)
ob_camera.display_type = 'WIRE'
ob_camera.lineart.crease_threshold = 0.0
ob_point.location = (-2.08, -0.6674, 0.0)
ob_armature.location = (0.0, 0.0, 0.0)
ob_armature.show_in_front = True
ob_plane.location = (-22.92, 19.25, -7.685)
ob_plane.rotation_euler = (0.6611, 1.571, 0.0)
ob_plane.scale = (17.2, 17.2, 17.2)

# ---- collection membership
col_collection.objects.link(ob_cube)
col_collection.objects.link(ob_light)
col_collection.objects.link(ob_camera)
col_collection.objects.link(ob_point)
col_collection.objects.link(ob_armature)
col_collection.objects.link(ob_plane)

# ---- scene / render settings (as saved in the file)
scene.camera = ob_camera
scene.frame_start = 1; scene.frame_end = 16; scene.frame_set(1)
scene.render.engine = 'BLENDER_EEVEE_NEXT'
scene.render.image_settings.file_format = 'FFMPEG'
scene.render.image_settings.color_mode = 'RGB'
scene.cycles.sampling_pattern = 'TABULATED_SOBOL'
scene.cycles.use_light_tree = False
scene.view_settings.view_transform = 'Filmic'
bpy.context.view_layer.update()
